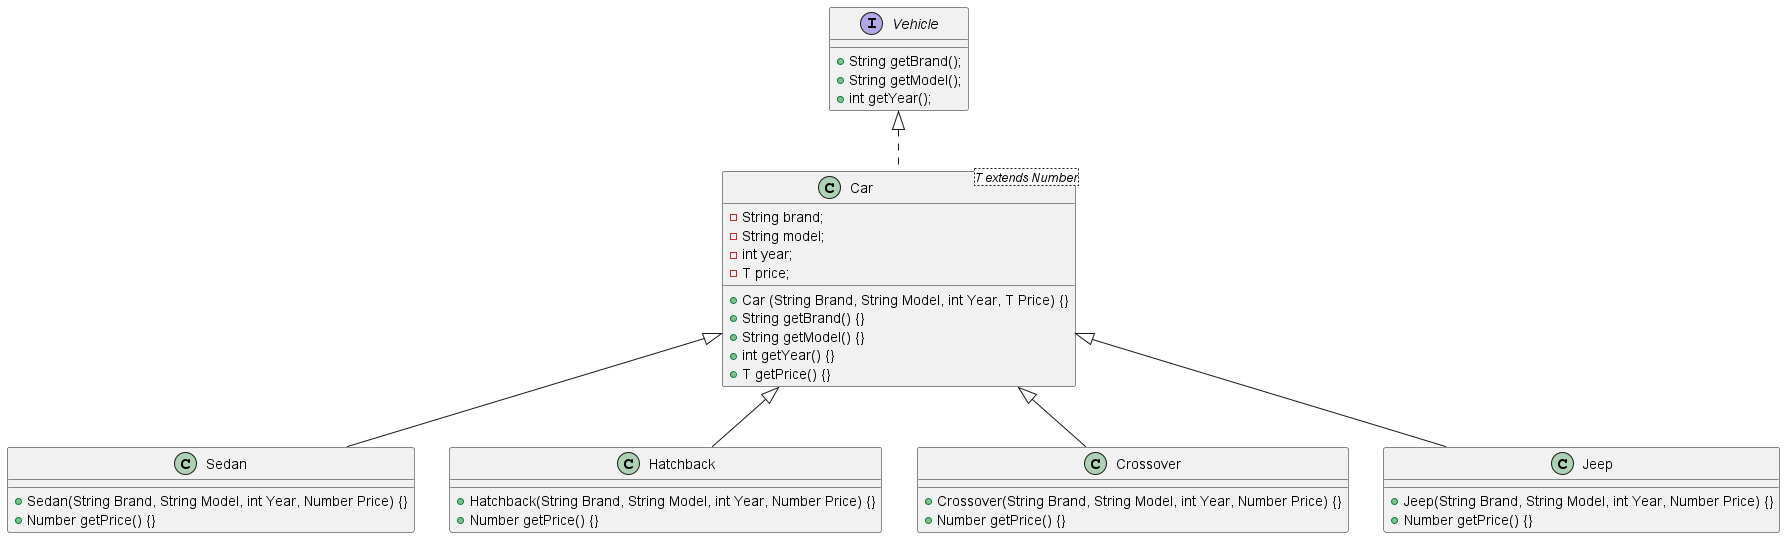

The diagram above was rendered by PlantUML. Its source (embedded in the PNG):
@startuml
'https://plantuml.com/class-diagram

interface Vehicle {
    + String getBrand();
    + String getModel();
    + int getYear();
}

class Car<T extends Number> implements Vehicle {
- String brand;
- String model;
- int year;
- T price;
+ Car (String Brand, String Model, int Year, T Price) {}
+ String getBrand() {}
+ String getModel() {}
+ int getYear() {}
+ T getPrice() {}
}

class Sedan extends Car {
+ Sedan(String Brand, String Model, int Year, Number Price) {}
+ Number getPrice() {}
}

class Hatchback extends Car {
+ Hatchback(String Brand, String Model, int Year, Number Price) {}
+ Number getPrice() {}
}

class Crossover extends Car {
+ Crossover(String Brand, String Model, int Year, Number Price) {}
+ Number getPrice() {}
}

class Jeep extends Car {
+ Jeep(String Brand, String Model, int Year, Number Price) {}
+ Number getPrice() {}
}

@enduml